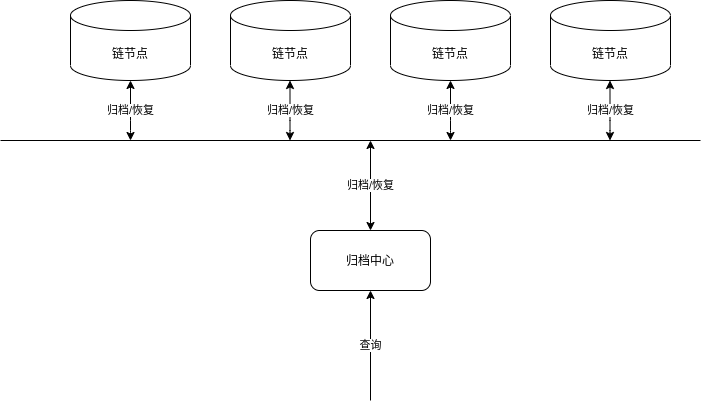

The diagram above was exported from draw.io. Its source (the exported page's mxGraphModel, read from the mxfile embedded in the PNG):
<mxGraphModel dx="1102" dy="552" grid="1" gridSize="10" guides="1" tooltips="1" connect="1" arrows="1" fold="1" page="1" pageScale="1" pageWidth="827" pageHeight="1169" math="0" shadow="0">
  <root>
    <mxCell id="0" />
    <mxCell id="1" parent="0" />
    <mxCell id="fWzxJ1U8tCneWs9iOX2c-2" value="链节点" style="shape=cylinder3;whiteSpace=wrap;html=1;boundedLbl=1;backgroundOutline=1;size=15;" parent="1" vertex="1">
      <mxGeometry x="120" y="150" width="120" height="80" as="geometry" />
    </mxCell>
    <mxCell id="fWzxJ1U8tCneWs9iOX2c-6" value="归档中心" style="rounded=1;whiteSpace=wrap;html=1;" parent="1" vertex="1">
      <mxGeometry x="360" y="380" width="120" height="60" as="geometry" />
    </mxCell>
    <mxCell id="fWzxJ1U8tCneWs9iOX2c-7" value="归档/恢复" style="endArrow=classic;startArrow=classic;html=1;" parent="1" edge="1">
      <mxGeometry width="50" height="50" relative="1" as="geometry">
        <mxPoint x="180" y="290" as="sourcePoint" />
        <mxPoint x="180" y="230" as="targetPoint" />
        <Array as="points">
          <mxPoint x="180" y="280" />
        </Array>
      </mxGeometry>
    </mxCell>
    <mxCell id="fWzxJ1U8tCneWs9iOX2c-8" value="链节点" style="shape=cylinder3;whiteSpace=wrap;html=1;boundedLbl=1;backgroundOutline=1;size=15;" parent="1" vertex="1">
      <mxGeometry x="280" y="150" width="120" height="80" as="geometry" />
    </mxCell>
    <mxCell id="fWzxJ1U8tCneWs9iOX2c-9" value="归档/恢复" style="endArrow=classic;startArrow=classic;html=1;" parent="1" edge="1">
      <mxGeometry width="50" height="50" relative="1" as="geometry">
        <mxPoint x="339.5" y="290" as="sourcePoint" />
        <mxPoint x="339.5" y="230" as="targetPoint" />
        <Array as="points">
          <mxPoint x="339.5" y="280" />
        </Array>
      </mxGeometry>
    </mxCell>
    <mxCell id="fWzxJ1U8tCneWs9iOX2c-10" value="链节点" style="shape=cylinder3;whiteSpace=wrap;html=1;boundedLbl=1;backgroundOutline=1;size=15;" parent="1" vertex="1">
      <mxGeometry x="440" y="150" width="120" height="80" as="geometry" />
    </mxCell>
    <mxCell id="fWzxJ1U8tCneWs9iOX2c-11" value="归档/恢复" style="endArrow=classic;startArrow=classic;html=1;" parent="1" edge="1">
      <mxGeometry width="50" height="50" relative="1" as="geometry">
        <mxPoint x="500" y="290" as="sourcePoint" />
        <mxPoint x="500" y="230" as="targetPoint" />
        <Array as="points">
          <mxPoint x="500" y="280" />
        </Array>
      </mxGeometry>
    </mxCell>
    <mxCell id="fWzxJ1U8tCneWs9iOX2c-12" value="链节点" style="shape=cylinder3;whiteSpace=wrap;html=1;boundedLbl=1;backgroundOutline=1;size=15;" parent="1" vertex="1">
      <mxGeometry x="600" y="150" width="120" height="80" as="geometry" />
    </mxCell>
    <mxCell id="fWzxJ1U8tCneWs9iOX2c-13" value="归档/恢复" style="endArrow=classic;startArrow=classic;html=1;" parent="1" edge="1">
      <mxGeometry width="50" height="50" relative="1" as="geometry">
        <mxPoint x="659.5" y="290" as="sourcePoint" />
        <mxPoint x="659.5" y="230" as="targetPoint" />
        <Array as="points">
          <mxPoint x="659.5" y="280" />
        </Array>
      </mxGeometry>
    </mxCell>
    <mxCell id="fWzxJ1U8tCneWs9iOX2c-14" value="" style="endArrow=none;html=1;" parent="1" edge="1">
      <mxGeometry width="50" height="50" relative="1" as="geometry">
        <mxPoint x="50" y="290" as="sourcePoint" />
        <mxPoint x="750" y="290" as="targetPoint" />
      </mxGeometry>
    </mxCell>
    <mxCell id="fWzxJ1U8tCneWs9iOX2c-15" value="归档/恢复" style="endArrow=classic;startArrow=classic;html=1;exitX=0.5;exitY=0;exitDx=0;exitDy=0;" parent="1" source="fWzxJ1U8tCneWs9iOX2c-6" edge="1">
      <mxGeometry width="50" height="50" relative="1" as="geometry">
        <mxPoint x="380" y="360" as="sourcePoint" />
        <mxPoint x="420" y="290" as="targetPoint" />
      </mxGeometry>
    </mxCell>
    <mxCell id="fWzxJ1U8tCneWs9iOX2c-16" value="查询" style="endArrow=classic;html=1;entryX=0.5;entryY=1;entryDx=0;entryDy=0;" parent="1" target="fWzxJ1U8tCneWs9iOX2c-6" edge="1">
      <mxGeometry width="50" height="50" relative="1" as="geometry">
        <mxPoint x="420" y="550" as="sourcePoint" />
        <mxPoint x="440" y="480" as="targetPoint" />
      </mxGeometry>
    </mxCell>
  </root>
</mxGraphModel>